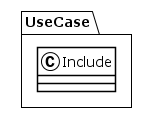

The diagram above was rendered by PlantUML. Its source (embedded in the PNG):
@startuml
!theme plain
package UseCase {
class Include {
}
}
@enduml